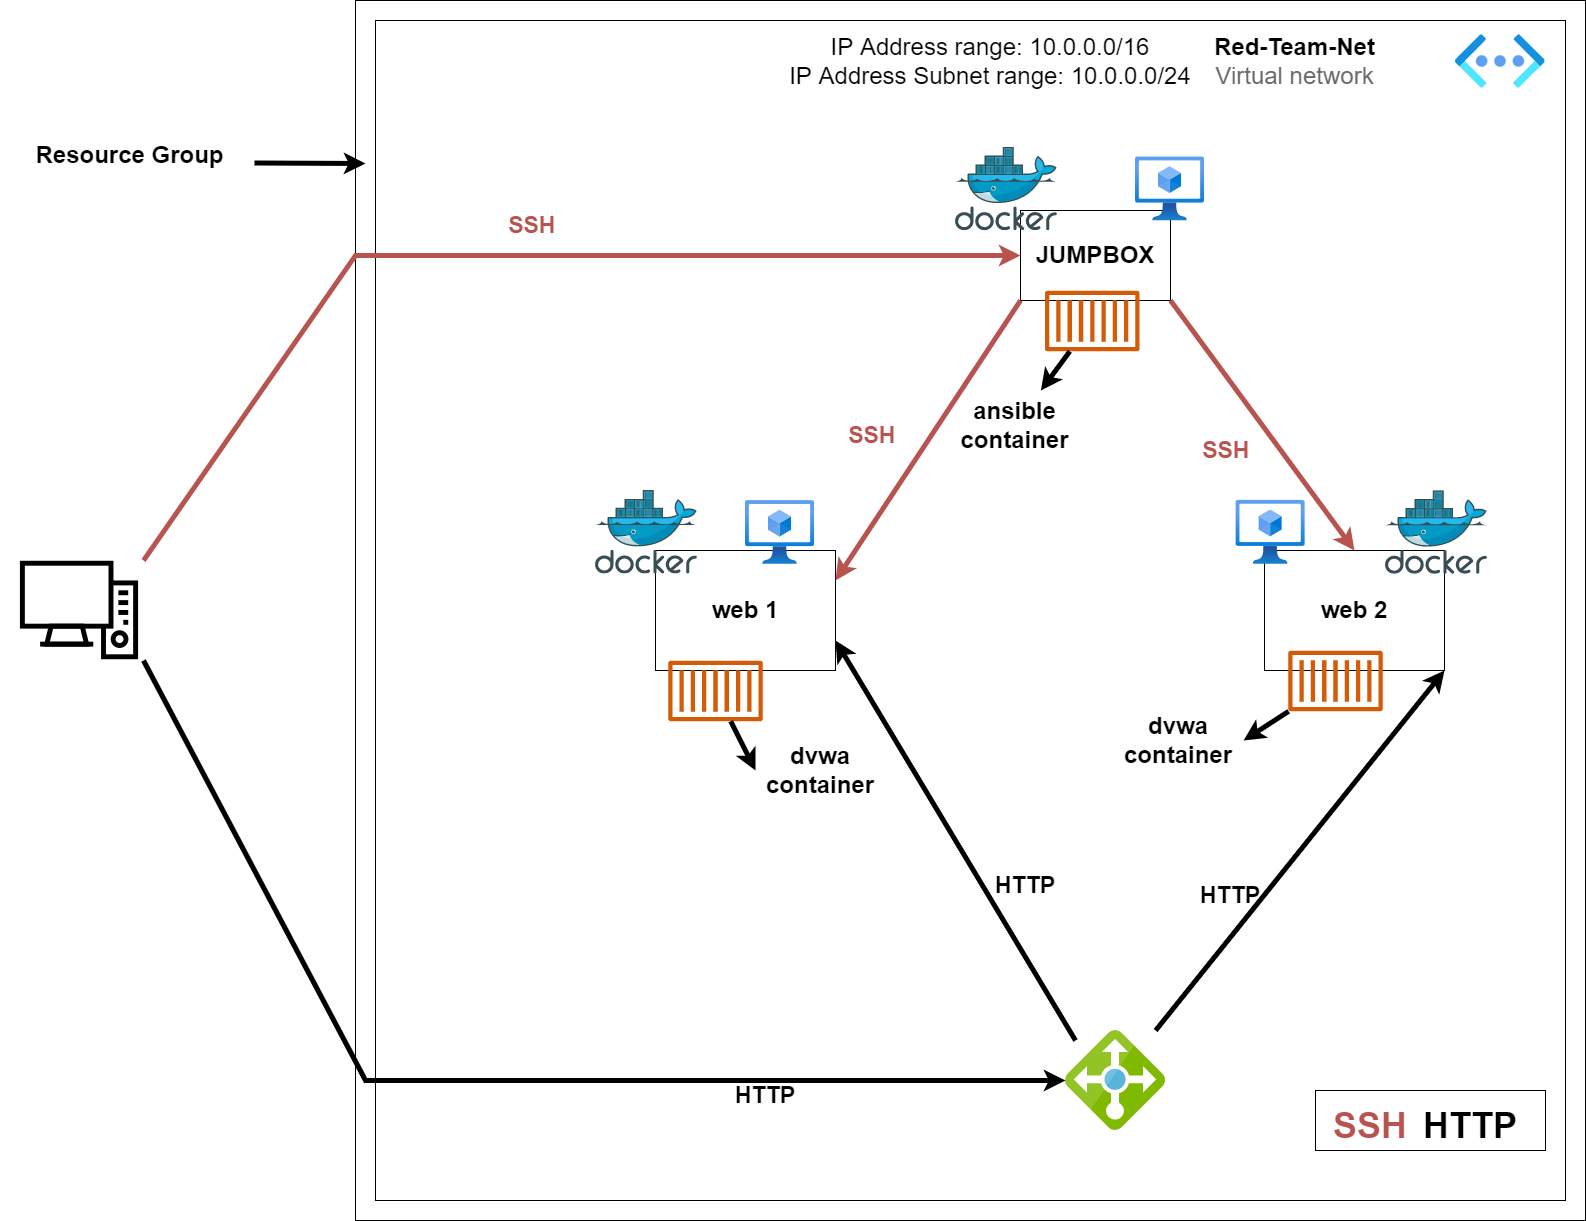

The diagram above was exported from draw.io. Its source (the exported page's mxGraphModel, read from the mxfile embedded in the PNG):
<mxGraphModel dx="3149" dy="1663" grid="1" gridSize="10" guides="1" tooltips="1" connect="1" arrows="1" fold="1" page="1" pageScale="1" pageWidth="850" pageHeight="1100" math="0" shadow="0">
  <root>
    <mxCell id="ZS7XY9Yhwx1KgQod7b3j-0" />
    <mxCell id="ZS7XY9Yhwx1KgQod7b3j-1" parent="ZS7XY9Yhwx1KgQod7b3j-0" />
    <mxCell id="ZS7XY9Yhwx1KgQod7b3j-2" value="" style="shape=image;html=1;verticalAlign=top;verticalLabelPosition=bottom;labelBackgroundColor=#ffffff;imageAspect=0;aspect=fixed;image=https://cdn1.iconfinder.com/data/icons/computer-hardware-line-vol-1/52/computer__desktop__electronic__pc__monitor__screen__technology-128.png;fontSize=24;fontColor=#000000;strokeColor=#000000;fillColor=#FFFFFF;" vertex="1" parent="ZS7XY9Yhwx1KgQod7b3j-1">
      <mxGeometry x="30" y="646" width="128" height="128" as="geometry" />
    </mxCell>
    <mxCell id="ZS7XY9Yhwx1KgQod7b3j-3" value="" style="rounded=0;whiteSpace=wrap;html=1;fontSize=24;fontColor=#000000;strokeColor=#000000;fillColor=#FFFFFF;" vertex="1" parent="ZS7XY9Yhwx1KgQod7b3j-1">
      <mxGeometry x="370" y="100" width="1230" height="1220" as="geometry" />
    </mxCell>
    <mxCell id="ZS7XY9Yhwx1KgQod7b3j-4" value="" style="rounded=0;whiteSpace=wrap;html=1;fontSize=24;fontColor=#000000;strokeColor=#000000;fillColor=#FFFFFF;" vertex="1" parent="ZS7XY9Yhwx1KgQod7b3j-1">
      <mxGeometry x="390" y="120" width="1190" height="1180" as="geometry" />
    </mxCell>
    <mxCell id="ZS7XY9Yhwx1KgQod7b3j-6" value="&lt;font style=&quot;font-size: 24px&quot;&gt;&lt;b&gt;Red-Team-Net&lt;br&gt;&lt;/b&gt;&lt;font color=&quot;#6b6b6b&quot;&gt;Virtual network&lt;/font&gt;&lt;/font&gt;" style="text;html=1;strokeColor=none;fillColor=none;align=center;verticalAlign=middle;whiteSpace=wrap;rounded=0;labelBackgroundColor=none;fontSize=16;fontColor=default;" vertex="1" parent="ZS7XY9Yhwx1KgQod7b3j-1">
      <mxGeometry x="1170" y="130.00000000000003" width="279" height="62" as="geometry" />
    </mxCell>
    <mxCell id="ZS7XY9Yhwx1KgQod7b3j-7" value="&lt;font style=&quot;font-size: 24px&quot;&gt;IP Address range: 10.0.0.0/16&lt;br&gt;IP Address Subnet range: 10.0.0.0/24&lt;/font&gt;" style="text;html=1;strokeColor=none;fillColor=none;align=center;verticalAlign=middle;whiteSpace=wrap;rounded=0;labelBackgroundColor=none;fontSize=12;fontColor=#000000;" vertex="1" parent="ZS7XY9Yhwx1KgQod7b3j-1">
      <mxGeometry x="780" y="132.75000000000006" width="450" height="56.5" as="geometry" />
    </mxCell>
    <mxCell id="ZS7XY9Yhwx1KgQod7b3j-8" value="" style="aspect=fixed;html=1;points=[];align=center;image;fontSize=12;image=img/lib/azure2/networking/Virtual_Networks_Classic.svg;labelBackgroundColor=none;fontColor=default;" vertex="1" parent="ZS7XY9Yhwx1KgQod7b3j-1">
      <mxGeometry x="1470" y="134.25000000000006" width="89.62" height="53.5" as="geometry" />
    </mxCell>
    <mxCell id="ZS7XY9Yhwx1KgQod7b3j-12" value="" style="rounded=0;whiteSpace=wrap;html=1;fontSize=24;fontColor=#000000;strokeColor=#000000;fillColor=#FFFFFF;" vertex="1" parent="ZS7XY9Yhwx1KgQod7b3j-1">
      <mxGeometry x="1035" y="310" width="150" height="90" as="geometry" />
    </mxCell>
    <mxCell id="ZS7XY9Yhwx1KgQod7b3j-13" value="&lt;b&gt;JUMPBOX&lt;/b&gt;" style="text;html=1;strokeColor=none;fillColor=none;align=center;verticalAlign=middle;whiteSpace=wrap;rounded=0;fontSize=24;fontColor=#000000;" vertex="1" parent="ZS7XY9Yhwx1KgQod7b3j-1">
      <mxGeometry x="1035" y="340" width="150" height="30" as="geometry" />
    </mxCell>
    <mxCell id="ZS7XY9Yhwx1KgQod7b3j-14" value="" style="sketch=0;aspect=fixed;html=1;points=[];align=center;image;fontSize=12;image=img/lib/mscae/Load_Balancer_feature.svg;fontColor=#000000;strokeColor=#000000;fillColor=#FFFFFF;" vertex="1" parent="ZS7XY9Yhwx1KgQod7b3j-1">
      <mxGeometry x="1080" y="1130" width="100" height="100" as="geometry" />
    </mxCell>
    <mxCell id="ZS7XY9Yhwx1KgQod7b3j-15" value="" style="endArrow=classic;html=1;rounded=0;shadow=0;fontSize=24;strokeColor=#B85450;fillColor=#f8cecc;exitX=0.975;exitY=0.472;exitDx=0;exitDy=0;exitPerimeter=0;strokeWidth=5;entryX=0;entryY=0.5;entryDx=0;entryDy=0;" edge="1" parent="ZS7XY9Yhwx1KgQod7b3j-1" target="ZS7XY9Yhwx1KgQod7b3j-13">
      <mxGeometry width="50" height="50" relative="1" as="geometry">
        <mxPoint x="158.00074999999995" y="660.0024799999997" as="sourcePoint" />
        <mxPoint x="890" y="340" as="targetPoint" />
        <Array as="points">
          <mxPoint x="370" y="355" />
        </Array>
      </mxGeometry>
    </mxCell>
    <mxCell id="ZS7XY9Yhwx1KgQod7b3j-16" value="" style="endArrow=classic;html=1;rounded=0;fontSize=17;fontColor=#000000;strokeWidth=5;" edge="1" parent="ZS7XY9Yhwx1KgQod7b3j-1" target="ZS7XY9Yhwx1KgQod7b3j-14">
      <mxGeometry width="50" height="50" relative="1" as="geometry">
        <mxPoint x="158.00000000000014" y="759.9975698187161" as="sourcePoint" />
        <mxPoint x="507.4" y="845.1648897599216" as="targetPoint" />
        <Array as="points">
          <mxPoint x="380" y="1180" />
        </Array>
      </mxGeometry>
    </mxCell>
    <mxCell id="ZS7XY9Yhwx1KgQod7b3j-17" value="" style="rounded=0;whiteSpace=wrap;html=1;fontSize=24;fontColor=#000000;strokeColor=#000000;fillColor=#FFFFFF;" vertex="1" parent="ZS7XY9Yhwx1KgQod7b3j-1">
      <mxGeometry x="1279" y="650" width="180" height="120" as="geometry" />
    </mxCell>
    <mxCell id="ZS7XY9Yhwx1KgQod7b3j-18" value="" style="rounded=0;whiteSpace=wrap;html=1;fontSize=24;fontColor=#000000;strokeColor=#000000;fillColor=#FFFFFF;" vertex="1" parent="ZS7XY9Yhwx1KgQod7b3j-1">
      <mxGeometry x="670" y="650" width="180" height="120" as="geometry" />
    </mxCell>
    <mxCell id="ZS7XY9Yhwx1KgQod7b3j-20" value="" style="sketch=0;aspect=fixed;html=1;points=[];align=center;image;fontSize=12;image=img/lib/mscae/Docker.svg;labelBackgroundColor=none;fontColor=#000000;" vertex="1" parent="ZS7XY9Yhwx1KgQod7b3j-1">
      <mxGeometry x="610" y="590" width="101.9" height="83.56" as="geometry" />
    </mxCell>
    <mxCell id="ZS7XY9Yhwx1KgQod7b3j-21" value="" style="sketch=0;aspect=fixed;html=1;points=[];align=center;image;fontSize=12;image=img/lib/mscae/Docker.svg;labelBackgroundColor=none;fontColor=#000000;" vertex="1" parent="ZS7XY9Yhwx1KgQod7b3j-1">
      <mxGeometry x="1400" y="590.22" width="101.9" height="83.56" as="geometry" />
    </mxCell>
    <mxCell id="ZS7XY9Yhwx1KgQod7b3j-23" value="" style="aspect=fixed;html=1;points=[];align=center;image;fontSize=12;image=img/lib/azure2/compute/Virtual_Machines_Classic.svg;labelBackgroundColor=none;fontColor=#000000;" vertex="1" parent="ZS7XY9Yhwx1KgQod7b3j-1">
      <mxGeometry x="760" y="600" width="69" height="64" as="geometry" />
    </mxCell>
    <mxCell id="ZS7XY9Yhwx1KgQod7b3j-24" value="" style="aspect=fixed;html=1;points=[];align=center;image;fontSize=12;image=img/lib/azure2/compute/Virtual_Machines_Classic.svg;labelBackgroundColor=none;fontColor=#000000;" vertex="1" parent="ZS7XY9Yhwx1KgQod7b3j-1">
      <mxGeometry x="1250.62" y="599.78" width="69" height="64" as="geometry" />
    </mxCell>
    <mxCell id="ZS7XY9Yhwx1KgQod7b3j-26" value="" style="sketch=0;outlineConnect=0;fontColor=#232F3E;gradientColor=none;fillColor=#D45B07;strokeColor=none;dashed=0;verticalLabelPosition=bottom;verticalAlign=top;align=center;html=1;fontSize=12;fontStyle=0;aspect=fixed;pointerEvents=1;shape=mxgraph.aws4.container_1;labelBackgroundColor=none;" vertex="1" parent="ZS7XY9Yhwx1KgQod7b3j-1">
      <mxGeometry x="682.77" y="760" width="94.45" height="61" as="geometry" />
    </mxCell>
    <mxCell id="ZS7XY9Yhwx1KgQod7b3j-27" value="" style="sketch=0;outlineConnect=0;fontColor=#232F3E;gradientColor=none;fillColor=#D45B07;strokeColor=none;dashed=0;verticalLabelPosition=bottom;verticalAlign=top;align=center;html=1;fontSize=12;fontStyle=0;aspect=fixed;pointerEvents=1;shape=mxgraph.aws4.container_1;labelBackgroundColor=none;" vertex="1" parent="ZS7XY9Yhwx1KgQod7b3j-1">
      <mxGeometry x="1302.78" y="750" width="94.45" height="61" as="geometry" />
    </mxCell>
    <mxCell id="ZS7XY9Yhwx1KgQod7b3j-29" value="&lt;b&gt;web 1&lt;/b&gt;" style="text;html=1;strokeColor=none;fillColor=none;align=center;verticalAlign=middle;whiteSpace=wrap;rounded=0;fontSize=24;fontColor=#000000;" vertex="1" parent="ZS7XY9Yhwx1KgQod7b3j-1">
      <mxGeometry x="715" y="695" width="90" height="30" as="geometry" />
    </mxCell>
    <mxCell id="ZS7XY9Yhwx1KgQod7b3j-31" value="&lt;b&gt;web 2&lt;/b&gt;" style="text;html=1;strokeColor=none;fillColor=none;align=center;verticalAlign=middle;whiteSpace=wrap;rounded=0;fontSize=24;fontColor=#000000;" vertex="1" parent="ZS7XY9Yhwx1KgQod7b3j-1">
      <mxGeometry x="1324" y="695" width="90" height="30" as="geometry" />
    </mxCell>
    <mxCell id="ZS7XY9Yhwx1KgQod7b3j-32" value="" style="aspect=fixed;html=1;points=[];align=center;image;fontSize=12;image=img/lib/azure2/compute/Virtual_Machines_Classic.svg;labelBackgroundColor=none;fontColor=#000000;" vertex="1" parent="ZS7XY9Yhwx1KgQod7b3j-1">
      <mxGeometry x="1150" y="256.44" width="69" height="64" as="geometry" />
    </mxCell>
    <mxCell id="ZS7XY9Yhwx1KgQod7b3j-33" value="" style="sketch=0;aspect=fixed;html=1;points=[];align=center;image;fontSize=12;image=img/lib/mscae/Docker.svg;labelBackgroundColor=none;fontColor=#000000;" vertex="1" parent="ZS7XY9Yhwx1KgQod7b3j-1">
      <mxGeometry x="969.9999999999998" y="246.66000000000005" width="101.9" height="83.56" as="geometry" />
    </mxCell>
    <mxCell id="ZS7XY9Yhwx1KgQod7b3j-34" value="" style="sketch=0;outlineConnect=0;fontColor=#232F3E;gradientColor=none;fillColor=#D45B07;strokeColor=none;dashed=0;verticalLabelPosition=bottom;verticalAlign=top;align=center;html=1;fontSize=12;fontStyle=0;aspect=fixed;pointerEvents=1;shape=mxgraph.aws4.container_1;labelBackgroundColor=none;" vertex="1" parent="ZS7XY9Yhwx1KgQod7b3j-1">
      <mxGeometry x="1059.55" y="390" width="94.45" height="61" as="geometry" />
    </mxCell>
    <mxCell id="ZS7XY9Yhwx1KgQod7b3j-35" value="&lt;b&gt;ansible container&lt;/b&gt;" style="text;html=1;strokeColor=none;fillColor=none;align=center;verticalAlign=middle;whiteSpace=wrap;rounded=0;fontSize=24;fontColor=#000000;" vertex="1" parent="ZS7XY9Yhwx1KgQod7b3j-1">
      <mxGeometry x="959" y="490" width="141" height="70" as="geometry" />
    </mxCell>
    <mxCell id="ZS7XY9Yhwx1KgQod7b3j-36" value="" style="endArrow=classic;html=1;rounded=0;shadow=0;fontSize=24;fontColor=#000000;strokeColor=#000000;strokeWidth=5;fillColor=#000000;" edge="1" parent="ZS7XY9Yhwx1KgQod7b3j-1" source="ZS7XY9Yhwx1KgQod7b3j-34" target="ZS7XY9Yhwx1KgQod7b3j-35">
      <mxGeometry width="50" height="50" relative="1" as="geometry">
        <mxPoint x="1440" y="460" as="sourcePoint" />
        <mxPoint x="1490" y="410" as="targetPoint" />
      </mxGeometry>
    </mxCell>
    <mxCell id="ZS7XY9Yhwx1KgQod7b3j-37" value="&lt;b&gt;dvwa container&lt;/b&gt;" style="text;html=1;strokeColor=none;fillColor=none;align=center;verticalAlign=middle;whiteSpace=wrap;rounded=0;fontSize=24;fontColor=#000000;" vertex="1" parent="ZS7XY9Yhwx1KgQod7b3j-1">
      <mxGeometry x="770" y="830" width="130" height="80" as="geometry" />
    </mxCell>
    <mxCell id="ZS7XY9Yhwx1KgQod7b3j-38" value="" style="endArrow=classic;html=1;rounded=0;shadow=0;fontSize=24;fontColor=#000000;strokeColor=#000000;strokeWidth=5;fillColor=#000000;entryX=0;entryY=0.5;entryDx=0;entryDy=0;" edge="1" parent="ZS7XY9Yhwx1KgQod7b3j-1" source="ZS7XY9Yhwx1KgQod7b3j-26" target="ZS7XY9Yhwx1KgQod7b3j-37">
      <mxGeometry width="50" height="50" relative="1" as="geometry">
        <mxPoint x="600" y="960" as="sourcePoint" />
        <mxPoint x="650" y="910" as="targetPoint" />
      </mxGeometry>
    </mxCell>
    <mxCell id="ZS7XY9Yhwx1KgQod7b3j-39" value="&lt;b&gt;dvwa container&lt;/b&gt;" style="text;html=1;strokeColor=none;fillColor=none;align=center;verticalAlign=middle;whiteSpace=wrap;rounded=0;fontSize=24;fontColor=#000000;" vertex="1" parent="ZS7XY9Yhwx1KgQod7b3j-1">
      <mxGeometry x="1128.1" y="800" width="130" height="80" as="geometry" />
    </mxCell>
    <mxCell id="ZS7XY9Yhwx1KgQod7b3j-40" value="" style="endArrow=classic;html=1;rounded=0;shadow=0;fontSize=24;fontColor=#000000;strokeColor=#000000;strokeWidth=5;fillColor=#000000;entryX=1;entryY=0.5;entryDx=0;entryDy=0;" edge="1" parent="ZS7XY9Yhwx1KgQod7b3j-1" source="ZS7XY9Yhwx1KgQod7b3j-27" target="ZS7XY9Yhwx1KgQod7b3j-39">
      <mxGeometry width="50" height="50" relative="1" as="geometry">
        <mxPoint x="1094.3232989023672" y="830.8216461611935" as="sourcePoint" />
        <mxPoint x="1150" y="880" as="targetPoint" />
      </mxGeometry>
    </mxCell>
    <mxCell id="ZS7XY9Yhwx1KgQod7b3j-43" value="" style="endArrow=classic;html=1;rounded=0;shadow=0;fontSize=24;strokeColor=#B85450;fillColor=#f8cecc;strokeWidth=5;entryX=1;entryY=0.25;entryDx=0;entryDy=0;exitX=0;exitY=1;exitDx=0;exitDy=0;" edge="1" parent="ZS7XY9Yhwx1KgQod7b3j-1" source="ZS7XY9Yhwx1KgQod7b3j-12" target="ZS7XY9Yhwx1KgQod7b3j-18">
      <mxGeometry width="50" height="50" relative="1" as="geometry">
        <mxPoint x="871.6666666666665" y="646" as="sourcePoint" />
        <mxPoint x="890.0000000000005" y="371" as="targetPoint" />
      </mxGeometry>
    </mxCell>
    <mxCell id="ZS7XY9Yhwx1KgQod7b3j-44" value="" style="endArrow=classic;html=1;rounded=0;shadow=0;fontSize=24;strokeColor=#B85450;fillColor=#f8cecc;strokeWidth=5;entryX=0.5;entryY=0;entryDx=0;entryDy=0;exitX=1;exitY=1;exitDx=0;exitDy=0;" edge="1" parent="ZS7XY9Yhwx1KgQod7b3j-1" source="ZS7XY9Yhwx1KgQod7b3j-12" target="ZS7XY9Yhwx1KgQod7b3j-17">
      <mxGeometry width="50" height="50" relative="1" as="geometry">
        <mxPoint x="1285" y="410" as="sourcePoint" />
        <mxPoint x="710" y="720" as="targetPoint" />
      </mxGeometry>
    </mxCell>
    <mxCell id="ZS7XY9Yhwx1KgQod7b3j-47" value="" style="endArrow=classic;html=1;rounded=0;shadow=0;fontSize=24;strokeColor=#000000;fillColor=#f8cecc;strokeWidth=5;entryX=1;entryY=0.75;entryDx=0;entryDy=0;exitX=0.1;exitY=0.1;exitDx=0;exitDy=0;exitPerimeter=0;" edge="1" parent="ZS7XY9Yhwx1KgQod7b3j-1" target="ZS7XY9Yhwx1KgQod7b3j-18" source="ZS7XY9Yhwx1KgQod7b3j-14">
      <mxGeometry width="50" height="50" relative="1" as="geometry">
        <mxPoint x="1310" y="1140" as="sourcePoint" />
        <mxPoint x="1630" y="750" as="targetPoint" />
        <Array as="points" />
      </mxGeometry>
    </mxCell>
    <mxCell id="ZS7XY9Yhwx1KgQod7b3j-48" value="" style="endArrow=classic;html=1;rounded=0;shadow=0;fontSize=24;strokeColor=#000000;fillColor=#f8cecc;strokeWidth=5;entryX=1;entryY=1;entryDx=0;entryDy=0;" edge="1" parent="ZS7XY9Yhwx1KgQod7b3j-1" target="ZS7XY9Yhwx1KgQod7b3j-17" source="ZS7XY9Yhwx1KgQod7b3j-14">
      <mxGeometry width="50" height="50" relative="1" as="geometry">
        <mxPoint x="1330" y="1120" as="sourcePoint" />
        <mxPoint x="1640" y="760" as="targetPoint" />
        <Array as="points" />
      </mxGeometry>
    </mxCell>
    <mxCell id="ZS7XY9Yhwx1KgQod7b3j-49" value="&lt;font size=&quot;1&quot;&gt;&lt;b style=&quot;font-size: 23px&quot;&gt;SSH&amp;nbsp;&lt;/b&gt;&lt;/font&gt;" style="text;html=1;strokeColor=none;fillColor=none;align=center;verticalAlign=middle;whiteSpace=wrap;rounded=0;labelBackgroundColor=none;fontSize=18;fontColor=#B85450;strokeWidth=1;" vertex="1" parent="ZS7XY9Yhwx1KgQod7b3j-1">
      <mxGeometry x="520" y="310" width="60" height="30" as="geometry" />
    </mxCell>
    <mxCell id="ZS7XY9Yhwx1KgQod7b3j-50" value="&lt;font size=&quot;1&quot;&gt;&lt;b style=&quot;font-size: 23px&quot;&gt;SSH&amp;nbsp;&lt;/b&gt;&lt;/font&gt;" style="text;html=1;strokeColor=none;fillColor=none;align=center;verticalAlign=middle;whiteSpace=wrap;rounded=0;labelBackgroundColor=none;fontSize=18;fontColor=#B85450;strokeWidth=1;" vertex="1" parent="ZS7XY9Yhwx1KgQod7b3j-1">
      <mxGeometry x="860" y="520" width="60" height="30" as="geometry" />
    </mxCell>
    <mxCell id="ZS7XY9Yhwx1KgQod7b3j-51" value="&lt;font size=&quot;1&quot;&gt;&lt;b style=&quot;font-size: 23px&quot;&gt;SSH&amp;nbsp;&lt;/b&gt;&lt;/font&gt;" style="text;html=1;strokeColor=none;fillColor=none;align=center;verticalAlign=middle;whiteSpace=wrap;rounded=0;labelBackgroundColor=none;fontSize=18;fontColor=#B85450;strokeWidth=1;" vertex="1" parent="ZS7XY9Yhwx1KgQod7b3j-1">
      <mxGeometry x="1214" y="535" width="60" height="30" as="geometry" />
    </mxCell>
    <mxCell id="ZS7XY9Yhwx1KgQod7b3j-53" value="&lt;font size=&quot;1&quot; color=&quot;#000000&quot;&gt;&lt;b style=&quot;font-size: 23px&quot;&gt;HTTP&lt;/b&gt;&lt;/font&gt;" style="text;html=1;strokeColor=none;fillColor=none;align=center;verticalAlign=middle;whiteSpace=wrap;rounded=0;labelBackgroundColor=none;fontSize=18;fontColor=#B85450;strokeWidth=1;" vertex="1" parent="ZS7XY9Yhwx1KgQod7b3j-1">
      <mxGeometry x="749.9999999999999" y="1180" width="60" height="30" as="geometry" />
    </mxCell>
    <mxCell id="ZS7XY9Yhwx1KgQod7b3j-55" value="&lt;font size=&quot;1&quot; color=&quot;#000000&quot;&gt;&lt;b style=&quot;font-size: 23px&quot;&gt;HTTP&lt;/b&gt;&lt;/font&gt;" style="text;html=1;strokeColor=none;fillColor=none;align=center;verticalAlign=middle;whiteSpace=wrap;rounded=0;labelBackgroundColor=none;fontSize=18;fontColor=#B85450;strokeWidth=1;" vertex="1" parent="ZS7XY9Yhwx1KgQod7b3j-1">
      <mxGeometry x="1215" y="980" width="60" height="30" as="geometry" />
    </mxCell>
    <mxCell id="ZS7XY9Yhwx1KgQod7b3j-56" value="&lt;font size=&quot;1&quot; color=&quot;#000000&quot;&gt;&lt;b style=&quot;font-size: 23px&quot;&gt;HTTP&lt;/b&gt;&lt;/font&gt;" style="text;html=1;strokeColor=none;fillColor=none;align=center;verticalAlign=middle;whiteSpace=wrap;rounded=0;labelBackgroundColor=none;fontSize=18;fontColor=#B85450;strokeWidth=1;" vertex="1" parent="ZS7XY9Yhwx1KgQod7b3j-1">
      <mxGeometry x="1009.4999999999999" y="970" width="60" height="30" as="geometry" />
    </mxCell>
    <mxCell id="ZS7XY9Yhwx1KgQod7b3j-57" value="&lt;font style=&quot;font-size: 24px&quot;&gt;&lt;b&gt;Resource Group&lt;/b&gt;&lt;/font&gt;" style="text;html=1;strokeColor=none;fillColor=none;align=center;verticalAlign=middle;whiteSpace=wrap;rounded=0;labelBackgroundColor=none;fontSize=12;fontColor=#000000;strokeWidth=11;" vertex="1" parent="ZS7XY9Yhwx1KgQod7b3j-1">
      <mxGeometry x="20" y="240" width="249" height="30" as="geometry" />
    </mxCell>
    <mxCell id="ZS7XY9Yhwx1KgQod7b3j-58" value="" style="endArrow=classic;html=1;rounded=0;shadow=0;fontSize=24;strokeColor=#000000;fillColor=#f8cecc;strokeWidth=5;exitX=1;exitY=0.75;exitDx=0;exitDy=0;" edge="1" parent="ZS7XY9Yhwx1KgQod7b3j-1" source="ZS7XY9Yhwx1KgQod7b3j-57">
      <mxGeometry width="50" height="50" relative="1" as="geometry">
        <mxPoint x="1390" y="220" as="sourcePoint" />
        <mxPoint x="380" y="263" as="targetPoint" />
        <Array as="points" />
      </mxGeometry>
    </mxCell>
    <mxCell id="VLAx6h3rp-5fgnMZLs0o-0" value="" style="rounded=0;whiteSpace=wrap;html=1;fontSize=24;fontColor=#000000;strokeColor=#000000;fillColor=#FFFFFF;" vertex="1" parent="ZS7XY9Yhwx1KgQod7b3j-1">
      <mxGeometry x="1330" y="1190" width="230" height="60" as="geometry" />
    </mxCell>
    <mxCell id="VLAx6h3rp-5fgnMZLs0o-2" value="&lt;font color=&quot;#b85450&quot; size=&quot;1&quot;&gt;&lt;b style=&quot;font-size: 36px&quot;&gt;SSH&lt;/b&gt;&lt;/font&gt;" style="text;html=1;strokeColor=none;fillColor=none;align=center;verticalAlign=middle;whiteSpace=wrap;rounded=0;fontSize=24;fontColor=#000000;" vertex="1" parent="ZS7XY9Yhwx1KgQod7b3j-1">
      <mxGeometry x="1340" y="1195" width="90" height="60" as="geometry" />
    </mxCell>
    <mxCell id="VLAx6h3rp-5fgnMZLs0o-3" value="&lt;font size=&quot;1&quot;&gt;&lt;b style=&quot;font-size: 36px&quot;&gt;HTTP&lt;/b&gt;&lt;/font&gt;" style="text;html=1;strokeColor=none;fillColor=none;align=center;verticalAlign=middle;whiteSpace=wrap;rounded=0;fontSize=24;fontColor=#000000;" vertex="1" parent="ZS7XY9Yhwx1KgQod7b3j-1">
      <mxGeometry x="1440" y="1195" width="90" height="60" as="geometry" />
    </mxCell>
  </root>
</mxGraphModel>